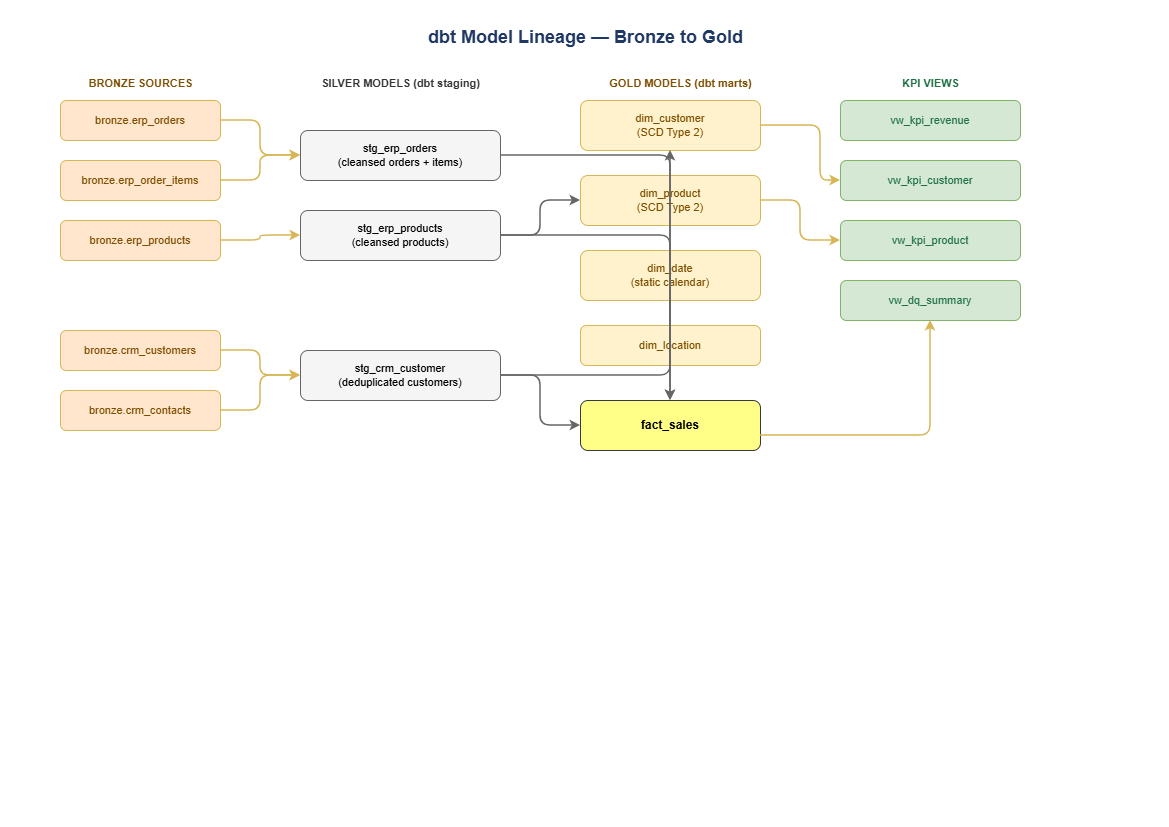

The diagram above was exported from draw.io. Its source (the exported page's mxGraphModel, read from the mxfile embedded in the PNG):
<mxGraphModel dx="1261" dy="694" grid="1" gridSize="10" guides="1" tooltips="1" connect="1" arrows="1" fold="1" page="1" pageScale="1" pageWidth="1169" pageHeight="827" math="0" shadow="0">
  <root>
    <mxCell id="0" />
    <mxCell id="1" parent="0" />
    <mxCell id="title" parent="1" style="text;html=1;strokeColor=none;fillColor=none;align=center;fontSize=18;fontStyle=1;fontColor=#1F3864;" value="dbt Model Lineage — Bronze to Gold" vertex="1">
      <mxGeometry height="40" width="769" x="200" y="20" as="geometry" />
    </mxCell>
    <mxCell id="bl" parent="1" style="text;html=1;strokeColor=none;fillColor=none;align=center;fontSize=11;fontStyle=1;fontColor=#7d4e00;" value="BRONZE SOURCES" vertex="1">
      <mxGeometry height="25" width="160" x="60" y="70" as="geometry" />
    </mxCell>
    <mxCell id="b1" parent="1" style="rounded=1;whiteSpace=wrap;html=1;fillColor=#ffe6cc;strokeColor=#d6b656;fontSize=11;fontColor=#7d4e00;" value="bronze.erp_orders" vertex="1">
      <mxGeometry height="40" width="160" x="60" y="100" as="geometry" />
    </mxCell>
    <mxCell id="b2" parent="1" style="rounded=1;whiteSpace=wrap;html=1;fillColor=#ffe6cc;strokeColor=#d6b656;fontSize=11;fontColor=#7d4e00;" value="bronze.erp_order_items" vertex="1">
      <mxGeometry height="40" width="160" x="60" y="160" as="geometry" />
    </mxCell>
    <mxCell id="b3" parent="1" style="rounded=1;whiteSpace=wrap;html=1;fillColor=#ffe6cc;strokeColor=#d6b656;fontSize=11;fontColor=#7d4e00;" value="bronze.erp_products" vertex="1">
      <mxGeometry height="40" width="160" x="60" y="220" as="geometry" />
    </mxCell>
    <mxCell id="b4" parent="1" style="rounded=1;whiteSpace=wrap;html=1;fillColor=#ffe6cc;strokeColor=#d6b656;fontSize=11;fontColor=#7d4e00;" value="bronze.crm_customers" vertex="1">
      <mxGeometry height="40" width="160" x="60" y="330" as="geometry" />
    </mxCell>
    <mxCell id="b5" parent="1" style="rounded=1;whiteSpace=wrap;html=1;fillColor=#ffe6cc;strokeColor=#d6b656;fontSize=11;fontColor=#7d4e00;" value="bronze.crm_contacts" vertex="1">
      <mxGeometry height="40" width="160" x="60" y="390" as="geometry" />
    </mxCell>
    <mxCell id="sl" parent="1" style="text;html=1;strokeColor=none;fillColor=none;align=center;fontSize=11;fontStyle=1;fontColor=#333333;" value="SILVER MODELS (dbt staging)" vertex="1">
      <mxGeometry height="25" width="200" x="300" y="70" as="geometry" />
    </mxCell>
    <mxCell id="s1" parent="1" style="rounded=1;whiteSpace=wrap;html=1;fillColor=#f5f5f5;strokeColor=#666666;fontSize=11;" value="stg_erp_orders&#10;(cleansed orders + items)" vertex="1">
      <mxGeometry height="50" width="200" x="300" y="130" as="geometry" />
    </mxCell>
    <mxCell id="s2" parent="1" style="rounded=1;whiteSpace=wrap;html=1;fillColor=#f5f5f5;strokeColor=#666666;fontSize=11;" value="stg_erp_products&#10;(cleansed products)" vertex="1">
      <mxGeometry height="50" width="200" x="300" y="210" as="geometry" />
    </mxCell>
    <mxCell id="s3" parent="1" style="rounded=1;whiteSpace=wrap;html=1;fillColor=#f5f5f5;strokeColor=#666666;fontSize=11;" value="stg_crm_customer&#10;(deduplicated customers)" vertex="1">
      <mxGeometry height="50" width="200" x="300" y="350" as="geometry" />
    </mxCell>
    <mxCell id="gl" parent="1" style="text;html=1;strokeColor=none;fillColor=none;align=center;fontSize=11;fontStyle=1;fontColor=#7d4e00;" value="GOLD MODELS (dbt marts)" vertex="1">
      <mxGeometry height="25" width="200" x="580" y="70" as="geometry" />
    </mxCell>
    <mxCell id="g1" parent="1" style="rounded=1;whiteSpace=wrap;html=1;fillColor=#fff2cc;strokeColor=#d6b656;fontSize=11;fontColor=#7d4e00;" value="dim_customer&#10;(SCD Type 2)" vertex="1">
      <mxGeometry height="50" width="180" x="580" y="100" as="geometry" />
    </mxCell>
    <mxCell id="g2" parent="1" style="rounded=1;whiteSpace=wrap;html=1;fillColor=#fff2cc;strokeColor=#d6b656;fontSize=11;fontColor=#7d4e00;" value="dim_product&#10;(SCD Type 2)" vertex="1">
      <mxGeometry height="50" width="180" x="580" y="175" as="geometry" />
    </mxCell>
    <mxCell id="g3" parent="1" style="rounded=1;whiteSpace=wrap;html=1;fillColor=#fff2cc;strokeColor=#d6b656;fontSize=11;fontColor=#7d4e00;" value="dim_date&#10;(static calendar)" vertex="1">
      <mxGeometry height="50" width="180" x="580" y="250" as="geometry" />
    </mxCell>
    <mxCell id="g4" parent="1" style="rounded=1;whiteSpace=wrap;html=1;fillColor=#fff2cc;strokeColor=#d6b656;fontSize=11;fontColor=#7d4e00;" value="dim_location" vertex="1">
      <mxGeometry height="40" width="180" x="580" y="325" as="geometry" />
    </mxCell>
    <mxCell id="g5" parent="1" style="rounded=1;whiteSpace=wrap;html=1;fillColor=#ffff88;strokeColor=#36393d;fontSize=12;fontStyle=1;" value="fact_sales" vertex="1">
      <mxGeometry height="50" width="180" x="580" y="400" as="geometry" />
    </mxCell>
    <mxCell id="vl" parent="1" style="text;html=1;strokeColor=none;fillColor=none;align=center;fontSize=11;fontStyle=1;fontColor=#1E7145;" value="KPI VIEWS" vertex="1">
      <mxGeometry height="25" width="180" x="840" y="70" as="geometry" />
    </mxCell>
    <mxCell id="v1" parent="1" style="rounded=1;whiteSpace=wrap;html=1;fillColor=#d5e8d4;strokeColor=#82b366;fontSize=11;fontColor=#1E7145;" value="vw_kpi_revenue" vertex="1">
      <mxGeometry height="40" width="180" x="840" y="100" as="geometry" />
    </mxCell>
    <mxCell id="v2" parent="1" style="rounded=1;whiteSpace=wrap;html=1;fillColor=#d5e8d4;strokeColor=#82b366;fontSize=11;fontColor=#1E7145;" value="vw_kpi_customer" vertex="1">
      <mxGeometry height="40" width="180" x="840" y="160" as="geometry" />
    </mxCell>
    <mxCell id="v3" parent="1" style="rounded=1;whiteSpace=wrap;html=1;fillColor=#d5e8d4;strokeColor=#82b366;fontSize=11;fontColor=#1E7145;" value="vw_kpi_product" vertex="1">
      <mxGeometry height="40" width="180" x="840" y="220" as="geometry" />
    </mxCell>
    <mxCell id="v4" parent="1" style="rounded=1;whiteSpace=wrap;html=1;fillColor=#d5e8d4;strokeColor=#82b366;fontSize=11;fontColor=#1E7145;" value="vw_dq_summary" vertex="1">
      <mxGeometry height="40" width="180" x="840" y="280" as="geometry" />
    </mxCell>
    <mxCell id="a1" edge="1" parent="1" source="b1" style="edgeStyle=orthogonalEdgeStyle;strokeColor=#d6b656;strokeWidth=1.5;" target="s1">
      <mxGeometry relative="1" as="geometry" />
    </mxCell>
    <mxCell id="a2" edge="1" parent="1" source="b2" style="edgeStyle=orthogonalEdgeStyle;strokeColor=#d6b656;strokeWidth=1.5;" target="s1">
      <mxGeometry relative="1" as="geometry" />
    </mxCell>
    <mxCell id="a3" edge="1" parent="1" source="b3" style="edgeStyle=orthogonalEdgeStyle;strokeColor=#d6b656;strokeWidth=1.5;" target="s2">
      <mxGeometry relative="1" as="geometry" />
    </mxCell>
    <mxCell id="a4" edge="1" parent="1" source="b4" style="edgeStyle=orthogonalEdgeStyle;strokeColor=#d6b656;strokeWidth=1.5;" target="s3">
      <mxGeometry relative="1" as="geometry" />
    </mxCell>
    <mxCell id="a5" edge="1" parent="1" source="b5" style="edgeStyle=orthogonalEdgeStyle;strokeColor=#d6b656;strokeWidth=1.5;" target="s3">
      <mxGeometry relative="1" as="geometry" />
    </mxCell>
    <mxCell id="a6" edge="1" parent="1" source="s3" style="edgeStyle=orthogonalEdgeStyle;strokeColor=#666666;strokeWidth=1.5;" target="g1">
      <mxGeometry relative="1" as="geometry" />
    </mxCell>
    <mxCell id="a7" edge="1" parent="1" source="s2" style="edgeStyle=orthogonalEdgeStyle;strokeColor=#666666;strokeWidth=1.5;" target="g2">
      <mxGeometry relative="1" as="geometry" />
    </mxCell>
    <mxCell id="a8" edge="1" parent="1" source="s1" style="edgeStyle=orthogonalEdgeStyle;strokeColor=#666666;strokeWidth=1.5;" target="g5">
      <mxGeometry relative="1" as="geometry" />
    </mxCell>
    <mxCell id="a9" edge="1" parent="1" source="s2" style="edgeStyle=orthogonalEdgeStyle;strokeColor=#666666;strokeWidth=1.5;" target="g5">
      <mxGeometry relative="1" as="geometry" />
    </mxCell>
    <mxCell id="a10" edge="1" parent="1" source="s3" style="edgeStyle=orthogonalEdgeStyle;strokeColor=#666666;strokeWidth=1.5;" target="g5">
      <mxGeometry relative="1" as="geometry" />
    </mxCell>
    <mxCell id="a11" edge="1" parent="1" style="edgeStyle=orthogonalEdgeStyle;strokeColor=#d6b656;strokeWidth=1.5;" target="v4">
      <mxGeometry relative="1" as="geometry">
        <Array as="points">
          <mxPoint x="930" y="435" />
        </Array>
        <mxPoint x="760" y="435" as="sourcePoint" />
        <mxPoint x="920" y="325" as="targetPoint" />
      </mxGeometry>
    </mxCell>
    <mxCell id="a12" edge="1" parent="1" source="g1" style="edgeStyle=orthogonalEdgeStyle;strokeColor=#d6b656;strokeWidth=1.5;" target="v2">
      <mxGeometry relative="1" as="geometry">
        <Array as="points">
          <mxPoint x="820" y="125" />
          <mxPoint x="820" y="180" />
        </Array>
      </mxGeometry>
    </mxCell>
    <mxCell id="a13" edge="1" parent="1" source="g2" style="edgeStyle=orthogonalEdgeStyle;strokeColor=#d6b656;strokeWidth=1.5;" target="v3">
      <mxGeometry relative="1" as="geometry" />
    </mxCell>
  </root>
</mxGraphModel>